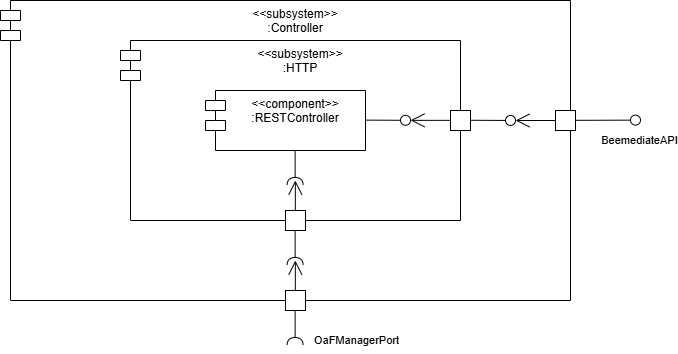

The diagram above was exported from draw.io. Its source (the exported page's mxGraphModel, read from the mxfile embedded in the PNG):
<mxGraphModel dx="1861" dy="540" grid="1" gridSize="10" guides="1" tooltips="1" connect="1" arrows="1" fold="1" page="1" pageScale="1" pageWidth="827" pageHeight="1169" math="0" shadow="0">
  <root>
    <mxCell id="0" />
    <mxCell id="1" parent="0" />
    <mxCell id="BOsm7BphiuqdTTbVrfdU-4" value="&amp;lt;&amp;lt;subsystem&amp;gt;&amp;gt;&lt;div&gt;:Controller&lt;/div&gt;" style="shape=module;align=left;spacingLeft=20;align=center;verticalAlign=top;whiteSpace=wrap;html=1;" parent="1" vertex="1">
      <mxGeometry x="-710" y="50" width="570" height="300" as="geometry" />
    </mxCell>
    <mxCell id="BOsm7BphiuqdTTbVrfdU-16" value="OaFManagerPort" style="edgeLabel;html=1;align=center;verticalAlign=middle;resizable=0;points=[];" parent="1" vertex="1" connectable="0">
      <mxGeometry x="-354.9999999999999" y="389.9979310344828" as="geometry" />
    </mxCell>
    <mxCell id="BOsm7BphiuqdTTbVrfdU-21" value="&amp;lt;&amp;lt;subsystem&amp;gt;&amp;gt;&lt;div&gt;:HTTP&lt;/div&gt;" style="shape=module;align=left;spacingLeft=20;align=center;verticalAlign=top;whiteSpace=wrap;html=1;" parent="1" vertex="1">
      <mxGeometry x="-590" y="90" width="340" height="180" as="geometry" />
    </mxCell>
    <mxCell id="BOsm7BphiuqdTTbVrfdU-22" value="&amp;lt;&amp;lt;component&amp;gt;&amp;gt;&lt;div&gt;:RESTController&lt;/div&gt;" style="shape=module;align=left;spacingLeft=20;align=center;verticalAlign=top;whiteSpace=wrap;html=1;" parent="1" vertex="1">
      <mxGeometry x="-505" y="140" width="160" height="60" as="geometry" />
    </mxCell>
    <mxCell id="BOsm7BphiuqdTTbVrfdU-39" value="" style="rounded=0;whiteSpace=wrap;html=1;" parent="1" vertex="1">
      <mxGeometry x="-425" y="260" width="20" height="20" as="geometry" />
    </mxCell>
    <mxCell id="BOsm7BphiuqdTTbVrfdU-41" value="" style="rounded=0;whiteSpace=wrap;html=1;" parent="1" vertex="1">
      <mxGeometry x="-425" y="340" width="20" height="20" as="geometry" />
    </mxCell>
    <mxCell id="BOsm7BphiuqdTTbVrfdU-53" value="" style="endArrow=open;endFill=1;endSize=12;html=1;rounded=0;entryX=0.5;entryY=0;entryDx=0;entryDy=0;" parent="1" edge="1">
      <mxGeometry width="160" relative="1" as="geometry">
        <mxPoint x="-415.15999999999997" y="340" as="sourcePoint" />
        <mxPoint x="-415.15999999999997" y="310" as="targetPoint" />
      </mxGeometry>
    </mxCell>
    <mxCell id="BOsm7BphiuqdTTbVrfdU-54" value="" style="endArrow=open;endFill=1;endSize=12;html=1;rounded=0;entryX=0.5;entryY=0;entryDx=0;entryDy=0;" parent="1" edge="1">
      <mxGeometry width="160" relative="1" as="geometry">
        <mxPoint x="-415.15999999999997" y="260" as="sourcePoint" />
        <mxPoint x="-415.15999999999997" y="230" as="targetPoint" />
      </mxGeometry>
    </mxCell>
    <mxCell id="qnrubraVbc0Rl0_gMIRt-1" value="" style="rounded=0;whiteSpace=wrap;html=1;" parent="1" vertex="1">
      <mxGeometry x="-155" y="160" width="20" height="20" as="geometry" />
    </mxCell>
    <mxCell id="qnrubraVbc0Rl0_gMIRt-2" value="" style="endArrow=open;endFill=1;endSize=12;html=1;rounded=0;entryX=0;entryY=0.5;entryDx=0;entryDy=0;exitX=0;exitY=0.5;exitDx=0;exitDy=0;" parent="1" source="qnrubraVbc0Rl0_gMIRt-1" edge="1">
      <mxGeometry width="160" relative="1" as="geometry">
        <mxPoint x="-155" y="210" as="sourcePoint" />
        <mxPoint x="-195" y="170" as="targetPoint" />
      </mxGeometry>
    </mxCell>
    <mxCell id="qnrubraVbc0Rl0_gMIRt-3" value="" style="rounded=0;orthogonalLoop=1;jettySize=auto;html=1;endArrow=oval;endFill=0;sketch=0;sourcePerimeterSpacing=0;targetPerimeterSpacing=0;endSize=10;" parent="1" edge="1">
      <mxGeometry relative="1" as="geometry">
        <mxPoint x="-135" y="169.82000000000005" as="sourcePoint" />
        <mxPoint x="-75" y="169.63" as="targetPoint" />
      </mxGeometry>
    </mxCell>
    <mxCell id="qnrubraVbc0Rl0_gMIRt-4" value="BeemediateAPI" style="edgeLabel;html=1;align=center;verticalAlign=middle;resizable=0;points=[];" parent="qnrubraVbc0Rl0_gMIRt-3" vertex="1" connectable="0">
      <mxGeometry x="1" y="-8" relative="1" as="geometry">
        <mxPoint x="3" y="12" as="offset" />
      </mxGeometry>
    </mxCell>
    <mxCell id="qnrubraVbc0Rl0_gMIRt-5" value="" style="rounded=0;orthogonalLoop=1;jettySize=auto;html=1;endArrow=oval;endFill=0;sketch=0;sourcePerimeterSpacing=0;targetPerimeterSpacing=0;endSize=10;" parent="1" edge="1">
      <mxGeometry relative="1" as="geometry">
        <mxPoint x="-240" y="169.77" as="sourcePoint" />
        <mxPoint x="-200" y="169.94999999999996" as="targetPoint" />
      </mxGeometry>
    </mxCell>
    <mxCell id="qnrubraVbc0Rl0_gMIRt-6" value="" style="rounded=0;whiteSpace=wrap;html=1;" parent="1" vertex="1">
      <mxGeometry x="-260" y="160" width="20" height="20" as="geometry" />
    </mxCell>
    <mxCell id="qnrubraVbc0Rl0_gMIRt-7" value="" style="endArrow=open;endFill=1;endSize=12;html=1;rounded=0;entryX=0;entryY=0.5;entryDx=0;entryDy=0;exitX=0;exitY=0.5;exitDx=0;exitDy=0;" parent="1" edge="1">
      <mxGeometry width="160" relative="1" as="geometry">
        <mxPoint x="-260" y="169.85" as="sourcePoint" />
        <mxPoint x="-300" y="169.85" as="targetPoint" />
      </mxGeometry>
    </mxCell>
    <mxCell id="qnrubraVbc0Rl0_gMIRt-8" value="" style="rounded=0;orthogonalLoop=1;jettySize=auto;html=1;endArrow=oval;endFill=0;sketch=0;sourcePerimeterSpacing=0;targetPerimeterSpacing=0;endSize=10;" parent="1" edge="1">
      <mxGeometry relative="1" as="geometry">
        <mxPoint x="-345" y="169.62" as="sourcePoint" />
        <mxPoint x="-305" y="169.79999999999995" as="targetPoint" />
      </mxGeometry>
    </mxCell>
    <mxCell id="qnrubraVbc0Rl0_gMIRt-11" value="" style="rounded=0;orthogonalLoop=1;jettySize=auto;html=1;endArrow=halfCircle;endFill=0;endSize=6;strokeWidth=1;sketch=0;" parent="1" edge="1">
      <mxGeometry relative="1" as="geometry">
        <mxPoint x="-415.37" y="200" as="sourcePoint" />
        <mxPoint x="-415.37" y="234.99999999999997" as="targetPoint" />
      </mxGeometry>
    </mxCell>
    <mxCell id="qnrubraVbc0Rl0_gMIRt-12" value="" style="rounded=0;orthogonalLoop=1;jettySize=auto;html=1;endArrow=halfCircle;endFill=0;endSize=6;strokeWidth=1;sketch=0;" parent="1" edge="1">
      <mxGeometry relative="1" as="geometry">
        <mxPoint x="-415.37" y="280" as="sourcePoint" />
        <mxPoint x="-415.37" y="315" as="targetPoint" />
      </mxGeometry>
    </mxCell>
    <mxCell id="qnrubraVbc0Rl0_gMIRt-13" value="" style="rounded=0;orthogonalLoop=1;jettySize=auto;html=1;endArrow=halfCircle;endFill=0;endSize=6;strokeWidth=1;sketch=0;" parent="1" edge="1">
      <mxGeometry relative="1" as="geometry">
        <mxPoint x="-415.37" y="360" as="sourcePoint" />
        <mxPoint x="-415.37" y="395" as="targetPoint" />
      </mxGeometry>
    </mxCell>
  </root>
</mxGraphModel>